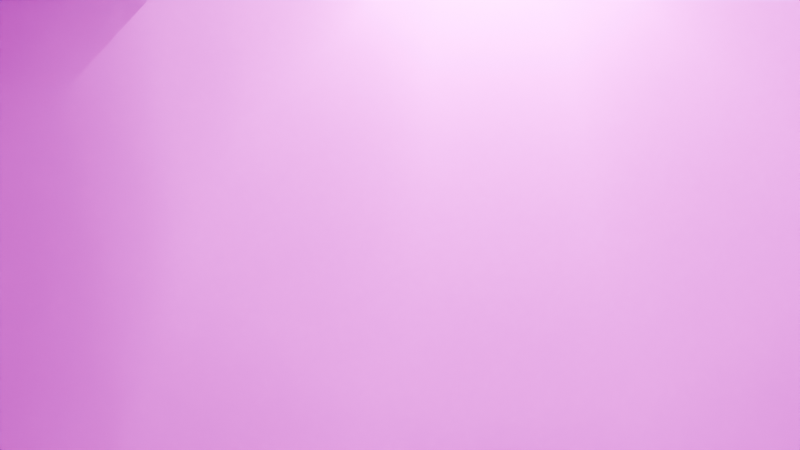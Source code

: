 # Source: backgroundStage.blend  (saved by Blender 4.2.66; exported with 4.5.12 LTS)
import bpy
from mathutils import Matrix  # noqa: F401  (used for matrix-valued properties, if any)

bpy.ops.wm.read_factory_settings(use_empty=True)
scene = bpy.context.scene
scene.name = 'Scene'

# ---- collections
col_collection = bpy.data.collections.new('Collection'); scene.collection.children.link(col_collection)

# ---- images (referenced by path relative to the original .blend; pixels are not part of the script)
import os
ASSET_DIR = os.environ.get("B2B_ASSET_DIR", "")  # directory of the original .blend (textures are referenced by path, not embedded)
HERE = os.path.dirname(os.path.abspath(__file__))  # packed textures are extracted next to this script under _unpacked/

def load_image(name, relpath, width, height, colorspace="sRGB"):
    """Load a texture the original file referenced (path relative to the .blend, or extracted next to this script)."""
    p = next((c for c in (os.path.join(HERE, relpath), os.path.join(ASSET_DIR, relpath)) if relpath and os.path.exists(c)), "")
    if p:
        img = bpy.data.images.load(p, check_existing=True)
        img.name = name
    else:  # same state as the original file: an image datablock whose file is absent (Cycles renders it pink)
        img = bpy.data.images.new(name, width, height)
        img.source = "FILE"
        img.filepath = "//" + (relpath or name)
    img.colorspace_settings.name = colorspace
    return img
img_solo_flesh_wall_png = load_image('solo Flesh wall.png', 'solo Flesh wall.png', 1024, 1024, 'sRGB')

# ---- materials (node trees are filled in below, after node groups)
mat_material = bpy.data.materials.new('Material')
mat_material.alpha_threshold = 0.0
mat_material.roughness = 0.5
mat_material.line_color = (0.0, 0.0, 0.0, 1.0)

# ---- material node trees
mat_material.use_nodes = True; mat_material.node_tree.nodes.clear()
_N = mat_material.node_tree.nodes; _L = mat_material.node_tree.links
n0 = _N.new('ShaderNodeOutputMaterial'); n0.name = 'Material Output'; n0.location = (300, 300)
n1 = _N.new('ShaderNodeBsdfPrincipled'); n1.name = 'Principled BSDF'; n1.location = (10, 300)
n1.inputs[1].default_value = 1.0
n1.inputs[2].default_value = 1.0
n1.inputs[3].default_value = 1.45
n2 = _N.new('ShaderNodeTexImage'); n2.name = 'Image Texture'; n2.location = (-295, 329)
n2.image = img_solo_flesh_wall_png
_L.new(n1.outputs[0], n0.inputs[0])
_L.new(n2.outputs[0], n1.inputs[0])
n0.is_active_output = True

# ---- world
world_world = bpy.data.worlds.new('World'); scene.world = world_world
world_world.use_nodes = True; world_world.node_tree.nodes.clear()
_N = world_world.node_tree.nodes; _L = world_world.node_tree.links
n0 = _N.new('ShaderNodeOutputWorld'); n0.name = 'World Output'; n0.location = (300, 300)
n1 = _N.new('ShaderNodeBackground'); n1.name = 'Background'; n1.location = (10, 300)
n1.inputs[0].default_value = (0.05088, 0.05088, 0.05088, 1.0)
_L.new(n1.outputs[0], n0.inputs[0])
n0.is_active_output = True
world_world.color = (0.05088, 0.05088, 0.05088)
world_world.sun_shadow_jitter_overblur = 0.0

# ---- cameras
cam_camera = bpy.data.cameras.new('Camera')
cam_camera.clip_end = 100.0
cam_camera.lens = 56.0
cam_camera.ortho_scale = 7.314
cam_camera_001 = bpy.data.cameras.new('Camera.001')
cam_camera_001.clip_end = 100.0
cam_camera_001.lens = 56.0
cam_camera_001.ortho_scale = 7.314

# ---- lights
light_light = bpy.data.lights.new('Light', 'POINT')
light_light.energy = 5000.0
light_light.shadow_soft_size = 0.1

# ---- meshes
me_cube = bpy.data.meshes.new('Cube')
me_cube.from_pydata([(1.802, 5.787, 22.14), (0.06683, 7.523, 22.14), (1.374, 4.0, -6.002), (4.0, 1.374, -6.002), (0.06683, 2.235, 22.14), (1.802, 3.97, 22.14), (4.0, -1.374, -6.002), (1.374, -4.0, -6.002), (-1.75, 7.523, 22.14), (-3.486, 5.787, 22.14), (-4.0, 1.374, -6.002), (-1.374, 4.0, -6.002), (-3.486, 3.97, 22.14), (-1.75, 2.235, 22.14), (-1.374, -4.0, -6.002), (-4.0, -1.374, -6.002), (2.793, 5.795, 18.5), (0.1664, 8.422, 18.5), (3.557, 6.404, 14.78), (0.9287, 9.032, 14.78), (4.337, 6.806, 10.57), (1.709, 9.434, 10.57), (4.984, 5.911, 5.183), (1.599, 9.295, 5.183), (0.9134, 6.795, -1.404), (4.297, 3.411, -1.404), (-1.649, -2.534, -1.404), (-5.032, 0.8495, -1.404), (-2.868, -1.942, 5.183), (-6.253, 1.443, 5.183), (-3.209, -0.7399, 10.57), (-5.837, 1.888, 10.57), (-2.54, 0.3072, 14.78), (-5.168, 2.935, 14.78), (-4.45, 3.806, 18.5), (-1.823, 1.179, 18.5), (0.1664, 1.179, 18.5), (2.793, 3.806, 18.5), (0.9287, 0.3072, 14.78), (3.557, 2.935, 14.78), (1.709, -0.7399, 10.57), (4.337, 1.888, 10.57), (1.599, -1.942, 5.183), (4.984, 1.443, 5.183), (4.297, 0.8495, -1.404), (0.9134, -2.534, -1.404), (-1.823, 8.422, 18.5), (-4.45, 5.795, 18.5), (-2.54, 9.032, 14.78), (-5.168, 6.404, 14.78), (-3.209, 9.434, 10.57), (-5.837, 6.806, 10.57), (-2.868, 9.295, 5.183), (-6.253, 5.911, 5.183), (-5.032, 3.411, -1.404), (-1.649, 6.795, -1.404)], [], [(46, 8, 1, 17), (7, 45, 26, 14), (15, 27, 54, 10), (3, 25, 44, 6), (0, 1, 8, 9, 12, 13, 4, 5), (11, 55, 24, 2), (45, 42, 28, 26), (25, 22, 43, 44), (22, 20, 41, 43), (20, 18, 39, 41), (36, 4, 13, 35), (55, 52, 23, 24), (52, 50, 21, 23), (50, 48, 19, 21), (48, 46, 17, 19), (18, 16, 37, 39), (42, 40, 30, 28), (40, 38, 32, 30), (38, 36, 35, 32), (34, 12, 9, 47), (27, 29, 53, 54), (29, 31, 51, 53), (31, 33, 49, 51), (33, 34, 47, 49), (25, 3, 2, 24), (35, 13, 12, 34), (45, 7, 6, 44), (55, 11, 10, 54), (0, 16, 17, 1), (16, 18, 19, 17), (18, 20, 21, 19), (20, 22, 23, 21), (22, 25, 24, 23), (14, 26, 27, 15), (26, 28, 29, 27), (28, 30, 31, 29), (30, 32, 33, 31), (32, 35, 34, 33), (4, 36, 37, 5), (36, 38, 39, 37), (38, 40, 41, 39), (40, 42, 43, 41), (42, 45, 44, 43), (8, 46, 47, 9), (46, 48, 49, 47), (48, 50, 51, 49), (50, 52, 53, 51), (52, 55, 54, 53), (16, 0, 5, 37)])
me_cube.polygons.foreach_set('use_smooth', [True] * 49)
_uv = me_cube.uv_layers.new(name='UVMap')
_uv.uv.foreach_set('vector', [4.2, 3.605, 3.6, 3.605, 3.6, 4.205, 4.2, 4.205, 1.8, 3.005, 2.4, 3.005, 2.4, 2.405, 1.8, 2.405, 3.0, 1.205, 3.0, 0.605, 2.4, 0.605, 2.4, 1.205, 0.6001, 3.005, 1.2, 3.005, 1.2, 2.405, 0.6001, 2.405, 0.2276, 0.3696, 0.2276, 0.3759, 0.2243, 0.3792, 0.218, 0.3792, 0.2147, 0.3759, 0.2147, 0.3696, 0.218, 0.3663, 0.2243, 0.3663, 2.4, 0.6049, 2.4, 0.005, 1.8, 0.005, 1.8, 0.6049, 0.6001, 2.405, 1.2, 2.405, 1.2, 1.805, 0.6001, 1.805, 3.6, 0.6049, 3.6, 0.005, 3.0, 0.005, 3.0, 0.6049, 1.2, 1.205, 0.6003, 1.205, 0.6003, 1.805, 1.2, 1.805, 4.2, 1.205, 3.6, 1.205, 3.6, 1.805, 4.2, 1.805, 2.4, 3.605, 1.8, 3.605, 1.8, 4.205, 2.4, 4.205, 1.2, 2.405, 1.8, 2.405, 1.8, 1.805, 1.2, 1.805, 1.8, 0.00494, 1.2, 0.00494, 1.2, 0.6049, 1.8, 0.6049, 4.2, 0.00512, 3.6, 0.00512, 3.6, 0.605, 4.2, 0.605, 4.2, 3.005, 3.6, 3.005, 3.6, 3.605, 4.2, 3.605, 4.2, 1.805, 3.6, 1.805, 3.6, 2.405, 4.2, 2.405, 1.2, 0.6049, 0.6003, 0.6049, 0.6003, 1.205, 1.2, 1.205, 3.0, 0.6049, 3.0, 0.005, 2.4, 0.005, 2.4, 0.6049, 0.6, 3.605, 0.0001353, 3.605, 0.0001353, 4.205, 0.6, 4.205, 3.0, 3.005, 2.4, 3.005, 2.4, 3.605, 3.0, 3.605, 1.8, 2.405, 2.4, 2.405, 2.4, 1.805, 1.8, 1.805, 0.6002, 0.6049, 0.0002551, 0.6049, 0.0002551, 1.205, 0.6002, 1.205, 3.6, 2.405, 3.0, 2.405, 3.0, 3.005, 3.6, 3.005, 3.0, 2.405, 2.4, 2.405, 2.4, 3.005, 3.0, 3.005, 3.6, 1.205, 3.6, 0.605, 3.0, 0.605, 3.0, 1.205, 3.0, 1.805, 2.4, 1.805, 2.4, 2.405, 3.0, 2.405, 0.6001, 3.605, 1.2, 3.605, 1.2, 3.005, 0.6001, 3.005, 3.6, 1.805, 3.6, 1.205, 3.0, 1.205, 3.0, 1.805, 1.8, 3.005, 1.2, 3.005, 1.2, 3.605, 1.8, 3.605, 2.4, 3.005, 1.8, 3.005, 1.8, 3.605, 2.4, 3.605, 3.6, 3.005, 3.0, 3.005, 3.0, 3.605, 3.6, 3.605, 0.0001349, 3.605, 0.6001, 3.605, 0.6001, 3.005, 0.0001349, 3.005, 1.8, 1.205, 1.2, 1.205, 1.2, 1.805, 1.8, 1.805, 3.0, 1.805, 3.0, 1.205, 2.4, 1.205, 2.4, 1.805, 1.2, 0.00494, 0.6003, 0.00494, 0.6003, 0.6049, 1.2, 0.6049, 1.2, 3.005, 1.8, 3.005, 1.8, 2.405, 1.2, 2.405, 2.4, 1.805, 2.4, 1.205, 1.8, 1.205, 1.8, 1.805, 4.2, 2.405, 3.6, 2.405, 3.6, 3.005, 4.2, 3.005, 1.2, 3.605, 0.6001, 3.605, 0.6001, 4.205, 1.2, 4.205, 1.8, 3.605, 1.2, 3.605, 1.2, 4.205, 1.8, 4.205, 0.0001349, 3.005, 0.6001, 3.005, 0.6001, 2.405, 0.0001349, 2.405, 2.4, 1.205, 2.4, 0.605, 1.8, 0.605, 1.8, 1.205, 1.8, 0.6049, 1.2, 0.6049, 1.2, 1.205, 1.8, 1.205, 3.0, 3.605, 2.4, 3.605, 2.4, 4.205, 3.0, 4.205, 4.2, 0.6051, 3.6, 0.6051, 3.6, 1.205, 4.2, 1.205, 3.6, 3.605, 3.0, 3.605, 3.0, 4.205, 3.6, 4.205, 0.0001349, 2.405, 0.6001, 2.405, 0.6001, 1.805, 0.0001349, 1.805, 0.6002, 0.00494, 0.0002551, 0.00494, 0.0002551, 0.6049, 0.6002, 0.6049, 3.6, 1.805, 3.0, 1.805, 3.0, 2.405, 3.6, 2.405])
me_cube.materials.append(mat_material)
me_cube.use_mirror_vertex_groups = False
me_cube.update()

# ---- objects
ob_cube = bpy.data.objects.new('Cube', me_cube)
ob_light = bpy.data.objects.new('Light', light_light)
ob_camera = bpy.data.objects.new('Camera', cam_camera)
ob_camera_001 = bpy.data.objects.new('Camera.001', cam_camera_001)

# ---- transforms, parenting, visibility, modifiers, constraints
ob_cube.location = (0.0, 0.0, 2.301)
ob_cube.lock_rotations_4d = False
ob_cube.empty_display_type = 'ARROWS'
ob_cube.lineart.crease_threshold = 0.0
ob_light.location = (-0.7583, 4.645, 23.35)
ob_light.rotation_euler = (0.6503, 0.05522, 1.866)
ob_light.lock_rotations_4d = False
ob_light.empty_display_type = 'ARROWS'
ob_light.color = (0.0, 0.0, 0.0, 0.0)
ob_light.lineart.crease_threshold = 0.0
ob_camera.location = (1.239, -1.4, -13.29)
ob_camera.rotation_euler = (2.92, -0.0, 0.7277)
ob_camera.lock_rotations_4d = False
ob_camera.empty_display_type = 'ARROWS'
ob_camera.color = (0.0, 0.0, 0.0, 0.0)
ob_camera.display_type = 'WIRE'
ob_camera.lineart.crease_threshold = 0.0
ob_camera_001.location = (4.169, -3.716, -10.02)
ob_camera_001.rotation_euler = (2.606, -0.0, 0.7975)
ob_camera_001.lock_rotations_4d = False
ob_camera_001.empty_display_type = 'ARROWS'
ob_camera_001.color = (0.0, 0.0, 0.0, 0.0)
ob_camera_001.display_type = 'WIRE'
ob_camera_001.lineart.crease_threshold = 0.0

# ---- collection membership
col_collection.objects.link(ob_cube)
col_collection.objects.link(ob_light)
col_collection.objects.link(ob_camera)
col_collection.objects.link(ob_camera_001)

# ---- scene / render settings (as saved in the file)
scene.camera = ob_camera_001
scene.frame_start = 1; scene.frame_end = 250; scene.frame_set(1)
scene.render.engine = 'BLENDER_EEVEE_NEXT'
bpy.context.view_layer.update()
